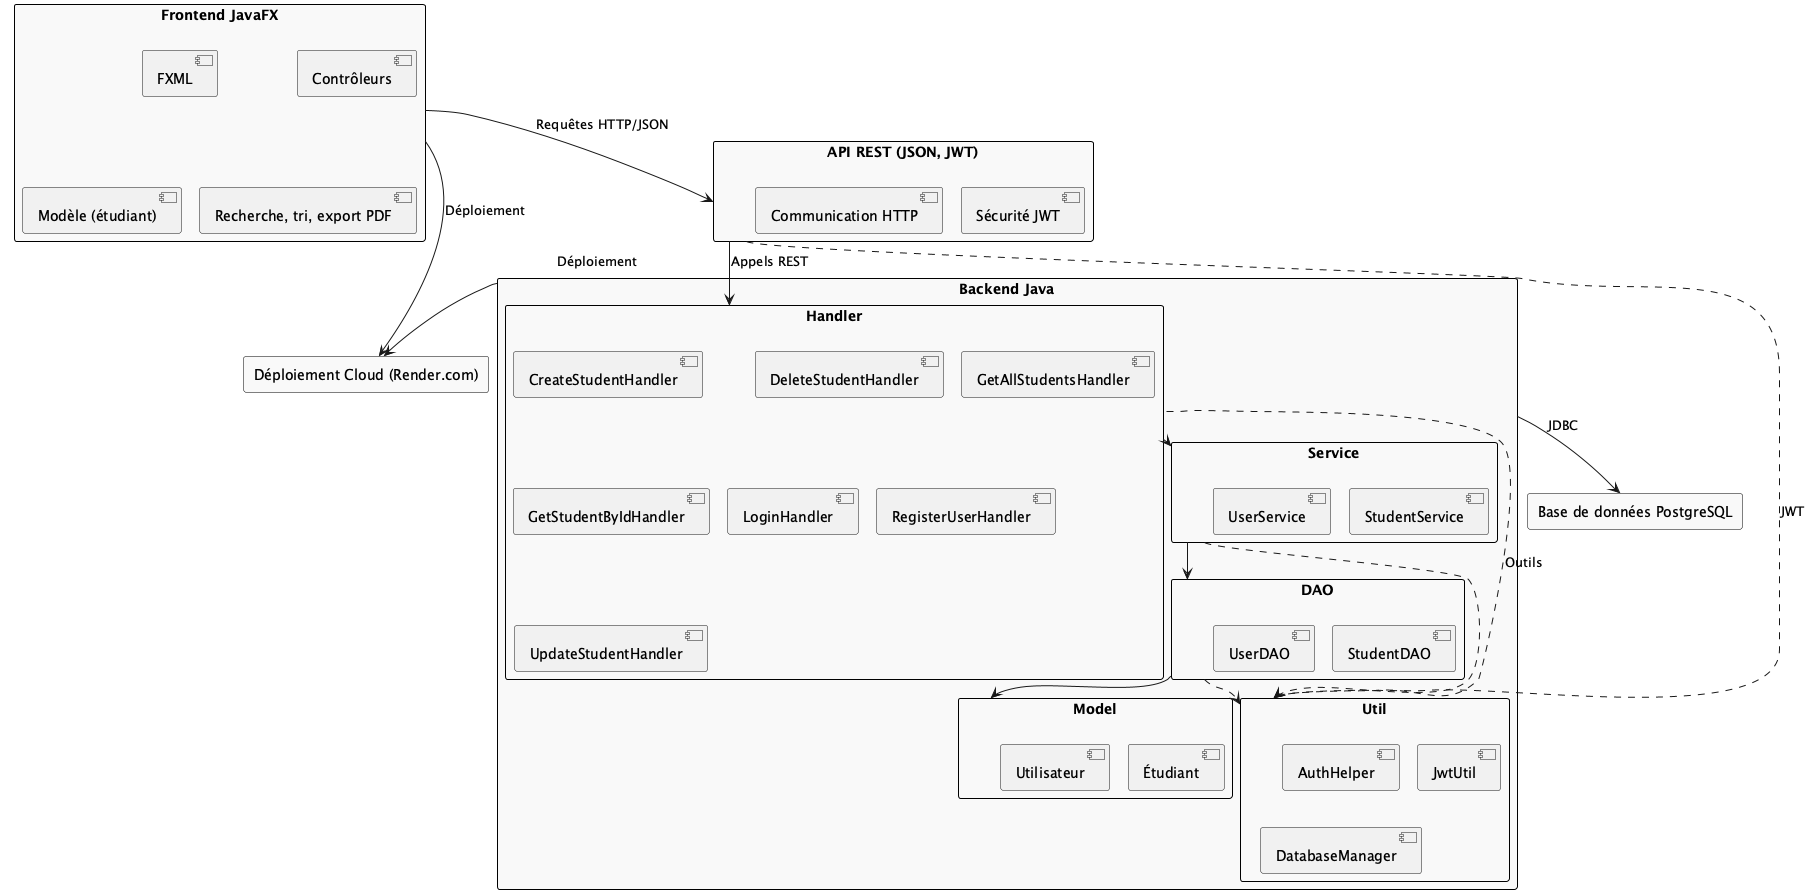

The diagram above was rendered by PlantUML. Its source (embedded in the PNG):
@startuml
' Schéma d'architecture du projet Student Tracker
!pragma layout smetana
top to bottom direction
skinparam rectangle {
  BackgroundColor #F9F9F9
  BorderColor Black
}
skinparam shadowing false
skinparam defaultTextAlignment center

rectangle "Frontend JavaFX" as Frontend {
  [FXML]
  [Contrôleurs]
  [Modèle (étudiant)]
  [Recherche, tri, export PDF]
}

rectangle "API REST (JSON, JWT)" as API {
  [Sécurité JWT]
  [Communication HTTP]
}

rectangle "Backend Java" as Backend {
  rectangle "Handler" as Handler {
    [CreateStudentHandler]
    [DeleteStudentHandler]
    [GetAllStudentsHandler]
    [GetStudentByIdHandler]
    [LoginHandler]
    [RegisterUserHandler]
    [UpdateStudentHandler]
  }
  rectangle "Service" as Service {
    [StudentService]
    [UserService]
  }
  rectangle "DAO" as DAO {
    [StudentDAO]
    [UserDAO]
  }
  rectangle "Model" as Model {
    [Étudiant]
    [Utilisateur]
  }
  rectangle "Util" as Util {
    [AuthHelper]
    [JwtUtil]
    [DatabaseManager]
  }
}

rectangle "Base de données PostgreSQL" as DB
rectangle "Déploiement Cloud (Render.com)" as Cloud

Frontend -down-> API : "Requêtes HTTP/JSON"
API -down-> Handler : "Appels REST"
Handler -down-> Service
Service -down-> DAO
DAO -down-> Model
Handler ..> Util : "Outils"
Service ..> Util
DAO ..> Util
API ..> Util : "JWT"
Backend -down-> DB : "JDBC"
Backend -right-> Cloud : "Déploiement"
Frontend -right-> Cloud : "Déploiement"

@enduml